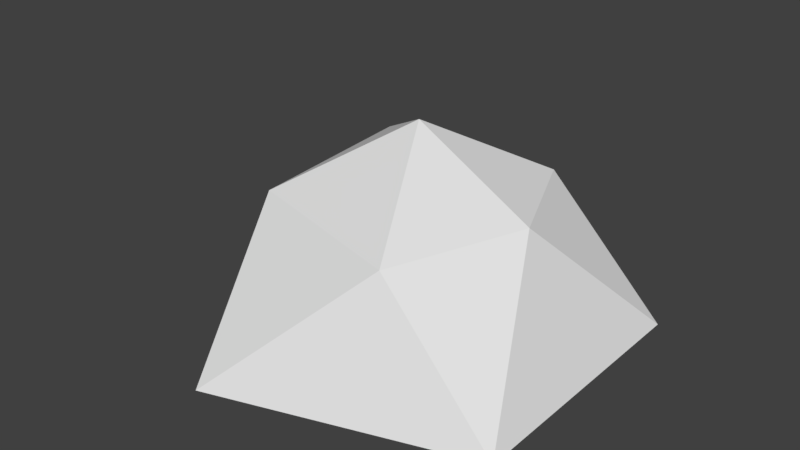 # Source: boulder.blend  (saved by Blender 2.79.0; exported with 4.5.12 LTS)
import bpy
from mathutils import Matrix  # noqa: F401  (used for matrix-valued properties, if any)

bpy.ops.wm.read_factory_settings(use_empty=True)
scene = bpy.context.scene
scene.name = 'Scene'

# ---- collections
col_collection_1 = bpy.data.collections.new('Collection 1'); scene.collection.children.link(col_collection_1)

# ---- world
world_world = bpy.data.worlds.new('World'); scene.world = world_world
world_world.color = (0.05088, 0.05088, 0.05088)
world_world.use_sun_shadow = False
world_world.sun_shadow_jitter_overblur = 0.0
world_world.cycles.sampling_method = 'MANUAL'

# ---- meshes
me_icosphere = bpy.data.meshes.new('Icosphere')
me_icosphere.from_pydata([(0.0, 0.0, -0.1615), (0.7236, -0.5257, -0.08074), (-0.2764, -0.8506, -0.08074), (-0.8944, 0.0, -0.08074), (-0.2764, 0.8506, -0.08074), (0.7236, 0.5257, -0.08074), (0.2764, -0.5338, 0.4472), (-0.4004, -0.3453, 0.4472), (-0.4596, 0.3844, 0.4472), (0.2764, 0.4508, 0.4472), (0.4719, 0.0, 0.4472), (0.0, 0.0, 0.7133)], [], [(0, 1, 2), (1, 0, 5), (0, 2, 3), (0, 3, 4), (0, 4, 5), (1, 5, 10), (2, 1, 6), (3, 2, 7), (4, 3, 8), (5, 4, 9), (1, 10, 6), (2, 6, 7), (3, 7, 8), (4, 8, 9), (5, 9, 10), (6, 10, 11), (7, 6, 11), (8, 7, 11), (9, 8, 11), (10, 9, 11)])
_uv = me_icosphere.uv_layers.new(name='UVMap')
_uv.uv.foreach_set('vector', [0.092, 0.9691, 0.092, 0.9691, 0.092, 0.9691, 0.092, 0.9691, 0.092, 0.9691, 0.092, 0.9691, 0.092, 0.9691, 0.092, 0.9691, 0.092, 0.9691, 0.092, 0.9691, 0.092, 0.9691, 0.092, 0.9691, 0.092, 0.9691, 0.092, 0.9691, 0.092, 0.9691, 0.092, 0.9691, 0.092, 0.9691, 0.092, 0.9691, 0.092, 0.9691, 0.092, 0.9691, 0.092, 0.9691, 0.092, 0.9691, 0.092, 0.9691, 0.092, 0.9691, 0.092, 0.9691, 0.092, 0.9691, 0.092, 0.9691, 0.092, 0.9691, 0.092, 0.9691, 0.092, 0.9691, 0.092, 0.9691, 0.092, 0.9691, 0.092, 0.9691, 0.092, 0.9691, 0.092, 0.9691, 0.092, 0.9691, 0.092, 0.9691, 0.092, 0.9691, 0.092, 0.9691, 0.092, 0.9691, 0.092, 0.9691, 0.092, 0.9691, 0.092, 0.9691, 0.092, 0.9691, 0.092, 0.9691, 0.092, 0.9691, 0.092, 0.9691, 0.092, 0.9691, 0.092, 0.9691, 0.092, 0.9691, 0.092, 0.9691, 0.092, 0.9691, 0.092, 0.9691, 0.092, 0.9691, 0.092, 0.9691, 0.092, 0.9691, 0.092, 0.9691, 0.092, 0.9691, 0.092, 0.9691, 0.092, 0.9691])
me_icosphere.use_remesh_preserve_volume = False
me_icosphere.use_remesh_preserve_attributes = False
me_icosphere.use_mirror_vertex_groups = False
me_icosphere.update()

# ---- objects
ob_icosphere = bpy.data.objects.new('Icosphere', me_icosphere)

# ---- transforms, parenting, visibility, modifiers, constraints
ob_icosphere.location = (0.0, 0.0, 0.0)
ob_icosphere.lineart.crease_threshold = 0.0

# ---- collection membership
col_collection_1.objects.link(ob_icosphere)

# ---- scene / render settings (as saved in the file)
scene.frame_start = 1; scene.frame_end = 250; scene.frame_set(1)
scene.render.engine = 'BLENDER_EEVEE_NEXT'
scene.render.resolution_percentage = 50
scene.render.dither_intensity = 0.0
scene.cycles.use_denoising = False
scene.cycles.samples = 128
scene.cycles.sampling_pattern = 'TABULATED_SOBOL'
scene.cycles.use_adaptive_sampling = False
scene.cycles.use_light_tree = False
scene.cycles.blur_glossy = 0.0
scene.cycles.sample_clamp_indirect = 0.0
scene.view_settings.view_transform = 'Standard'
bpy.context.view_layer.update()

# ---- added for rendering (the .blend has no active camera and no usable light): camera, sun
cam_auto = bpy.data.cameras.new('AutoCamera')
cam_auto.lens = 50.0
cam_auto.sensor_width = 36.0
cam_auto.clip_end = 1000.0
ob_auto_camera = bpy.data.objects.new('AutoCamera', cam_auto)
scene.collection.objects.link(ob_auto_camera)
ob_auto_camera.location = (2.23276, -2.78181, 2.13048)
ob_auto_camera.rotation_euler = (1.09748, -7.21219e-08, 0.694738)
scene.camera = ob_auto_camera
light_auto_sun = bpy.data.lights.new('AutoSun', 'SUN')
light_auto_sun.energy = 3.0
light_auto_sun.angle = 0.0523599
ob_auto_sun = bpy.data.objects.new('AutoSun', light_auto_sun)
scene.collection.objects.link(ob_auto_sun)
ob_auto_sun.rotation_euler = (0.872665, 0.174533, 0.523599)
bpy.context.view_layer.update()
